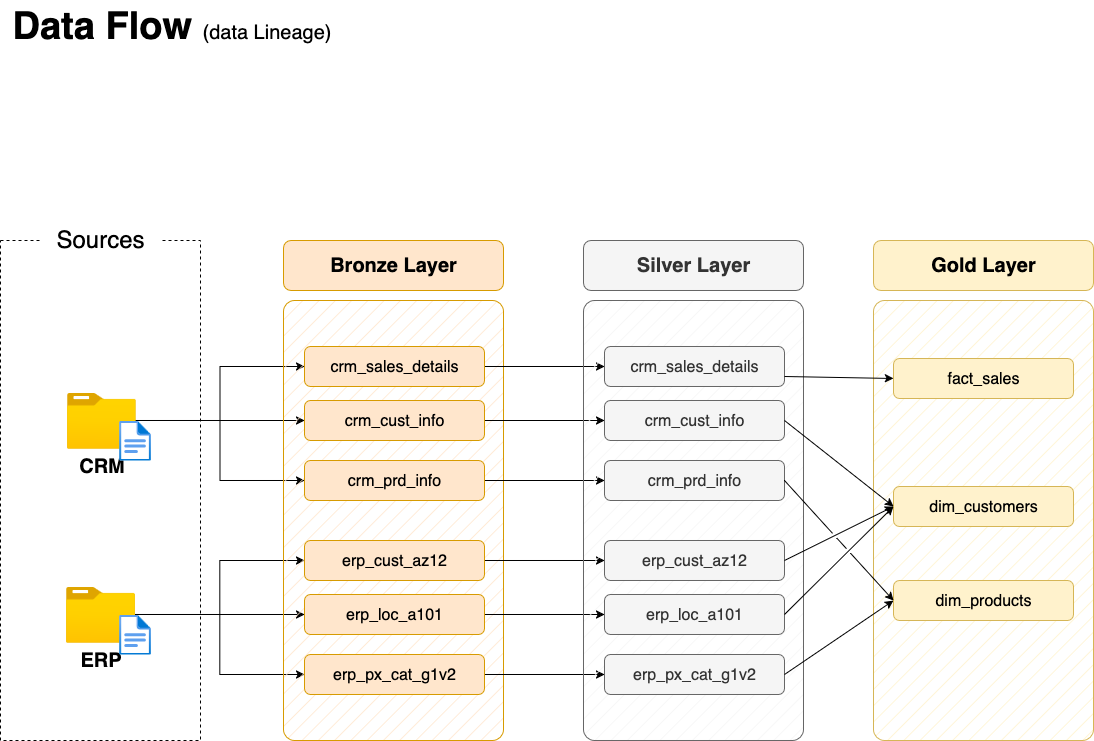

The diagram above was exported from draw.io. Its source (the exported page's mxGraphModel, read from the mxfile embedded in the PNG):
<mxGraphModel dx="1831" dy="1135" grid="1" gridSize="10" guides="1" tooltips="1" connect="1" arrows="1" fold="1" page="1" pageScale="1" pageWidth="1920" pageHeight="1200" math="0" shadow="0">
  <root>
    <mxCell id="0" />
    <mxCell id="1" parent="0" />
    <mxCell id="2" value="&lt;font style=&quot;&quot;&gt;&lt;b&gt;Data Flow &lt;/b&gt;&lt;font style=&quot;font-size: 20px;&quot;&gt;(data Lineage)&lt;/font&gt;&lt;br style=&quot;font-size: 38px;&quot;&gt;&lt;/font&gt;" style="text;html=1;strokeColor=none;fillColor=none;align=left;verticalAlign=middle;whiteSpace=wrap;rounded=0;fontSize=38;fontFamily=Helvetica;" vertex="1" parent="1">
      <mxGeometry x="400" y="40" width="396" height="54" as="geometry" />
    </mxCell>
    <mxCell id="3" value="" style="rounded=0;whiteSpace=wrap;html=1;fillColor=none;dashed=1;" vertex="1" parent="1">
      <mxGeometry x="390" y="280" width="200" height="500" as="geometry" />
    </mxCell>
    <mxCell id="4" value="&lt;font style=&quot;font-size: 24px;&quot;&gt;Sources&lt;/font&gt;" style="rounded=1;whiteSpace=wrap;html=1;strokeColor=none;" vertex="1" parent="1">
      <mxGeometry x="430" y="260" width="120" height="40" as="geometry" />
    </mxCell>
    <mxCell id="5" style="edgeStyle=orthogonalEdgeStyle;rounded=0;orthogonalLoop=1;jettySize=auto;html=1;entryX=0;entryY=0.5;entryDx=0;entryDy=0;" edge="1" source="8" target="18" parent="1">
      <mxGeometry relative="1" as="geometry" />
    </mxCell>
    <mxCell id="6" style="edgeStyle=orthogonalEdgeStyle;rounded=0;orthogonalLoop=1;jettySize=auto;html=1;entryX=0;entryY=0.5;entryDx=0;entryDy=0;" edge="1" source="8" target="16" parent="1">
      <mxGeometry relative="1" as="geometry" />
    </mxCell>
    <mxCell id="7" style="edgeStyle=orthogonalEdgeStyle;rounded=0;orthogonalLoop=1;jettySize=auto;html=1;entryX=0;entryY=0.5;entryDx=0;entryDy=0;" edge="1" source="8" target="20" parent="1">
      <mxGeometry relative="1" as="geometry" />
    </mxCell>
    <mxCell id="8" value="&lt;font style=&quot;font-size: 20px;&quot;&gt;&lt;b&gt;CRM&lt;/b&gt;&lt;/font&gt;" style="image;aspect=fixed;html=1;points=[];align=center;fontSize=12;image=img/lib/azure2/general/Folder_Blank.svg;" vertex="1" parent="1">
      <mxGeometry x="456" y="432" width="69" height="56.00000000000001" as="geometry" />
    </mxCell>
    <mxCell id="9" style="edgeStyle=orthogonalEdgeStyle;rounded=0;orthogonalLoop=1;jettySize=auto;html=1;entryX=0;entryY=0.5;entryDx=0;entryDy=0;" edge="1" source="12" target="26" parent="1">
      <mxGeometry relative="1" as="geometry" />
    </mxCell>
    <mxCell id="10" style="edgeStyle=orthogonalEdgeStyle;rounded=0;orthogonalLoop=1;jettySize=auto;html=1;entryX=0;entryY=0.5;entryDx=0;entryDy=0;" edge="1" source="12" target="22" parent="1">
      <mxGeometry relative="1" as="geometry" />
    </mxCell>
    <mxCell id="11" style="edgeStyle=orthogonalEdgeStyle;rounded=0;orthogonalLoop=1;jettySize=auto;html=1;" edge="1" source="12" target="24" parent="1">
      <mxGeometry relative="1" as="geometry" />
    </mxCell>
    <mxCell id="12" value="&lt;font style=&quot;font-size: 20px;&quot;&gt;&lt;b&gt;ERP&lt;/b&gt;&lt;/font&gt;" style="image;aspect=fixed;html=1;points=[];align=center;fontSize=12;image=img/lib/azure2/general/Folder_Blank.svg;" vertex="1" parent="1">
      <mxGeometry x="455.5" y="626" width="69" height="56.00000000000001" as="geometry" />
    </mxCell>
    <mxCell id="13" value="" style="rounded=1;whiteSpace=wrap;html=1;fillColor=#ffe6cc;strokeColor=#d79b00;fillStyle=hatch;arcSize=5;" vertex="1" parent="1">
      <mxGeometry x="673" y="340" width="220" height="440" as="geometry" />
    </mxCell>
    <mxCell id="14" value="Bronze Layer" style="rounded=1;whiteSpace=wrap;html=1;fillColor=#ffe6cc;strokeColor=#d79b00;fontSize=20;fontStyle=1" vertex="1" parent="1">
      <mxGeometry x="673" y="280" width="220" height="50" as="geometry" />
    </mxCell>
    <mxCell id="15" style="edgeStyle=orthogonalEdgeStyle;rounded=0;orthogonalLoop=1;jettySize=auto;html=1;entryX=0;entryY=0.5;entryDx=0;entryDy=0;" edge="1" source="16" target="29" parent="1">
      <mxGeometry relative="1" as="geometry" />
    </mxCell>
    <mxCell id="16" value="crm_sales_details" style="rounded=1;whiteSpace=wrap;html=1;fillColor=#ffe6cc;strokeColor=#d79b00;fontSize=16;fontStyle=0" vertex="1" parent="1">
      <mxGeometry x="694" y="386" width="180" height="40" as="geometry" />
    </mxCell>
    <mxCell id="17" style="edgeStyle=orthogonalEdgeStyle;rounded=0;orthogonalLoop=1;jettySize=auto;html=1;" edge="1" source="18" target="30" parent="1">
      <mxGeometry relative="1" as="geometry" />
    </mxCell>
    <mxCell id="18" value="crm_cust_info" style="rounded=1;whiteSpace=wrap;html=1;fillColor=#ffe6cc;strokeColor=#d79b00;fontSize=16;fontStyle=0" vertex="1" parent="1">
      <mxGeometry x="694" y="440" width="180" height="40" as="geometry" />
    </mxCell>
    <mxCell id="19" style="edgeStyle=orthogonalEdgeStyle;rounded=0;orthogonalLoop=1;jettySize=auto;html=1;entryX=0;entryY=0.5;entryDx=0;entryDy=0;" edge="1" source="20" target="31" parent="1">
      <mxGeometry relative="1" as="geometry" />
    </mxCell>
    <mxCell id="20" value="crm_prd_info" style="rounded=1;whiteSpace=wrap;html=1;fillColor=#ffe6cc;strokeColor=#d79b00;fontSize=16;fontStyle=0" vertex="1" parent="1">
      <mxGeometry x="694" y="500" width="180" height="40" as="geometry" />
    </mxCell>
    <mxCell id="21" style="edgeStyle=orthogonalEdgeStyle;rounded=0;orthogonalLoop=1;jettySize=auto;html=1;entryX=0;entryY=0.5;entryDx=0;entryDy=0;" edge="1" source="22" target="32" parent="1">
      <mxGeometry relative="1" as="geometry" />
    </mxCell>
    <mxCell id="22" value="erp_cust_az12" style="rounded=1;whiteSpace=wrap;html=1;fillColor=#ffe6cc;strokeColor=#d79b00;fontSize=16;fontStyle=0" vertex="1" parent="1">
      <mxGeometry x="694" y="580" width="180" height="40" as="geometry" />
    </mxCell>
    <mxCell id="23" style="edgeStyle=orthogonalEdgeStyle;rounded=0;orthogonalLoop=1;jettySize=auto;html=1;entryX=0;entryY=0.5;entryDx=0;entryDy=0;" edge="1" source="24" target="33" parent="1">
      <mxGeometry relative="1" as="geometry" />
    </mxCell>
    <mxCell id="24" value="erp_loc_a101" style="rounded=1;whiteSpace=wrap;html=1;fillColor=#ffe6cc;strokeColor=#d79b00;fontSize=16;fontStyle=0" vertex="1" parent="1">
      <mxGeometry x="694" y="634" width="180" height="40" as="geometry" />
    </mxCell>
    <mxCell id="25" style="edgeStyle=orthogonalEdgeStyle;rounded=0;orthogonalLoop=1;jettySize=auto;html=1;entryX=0;entryY=0.5;entryDx=0;entryDy=0;" edge="1" source="26" target="34" parent="1">
      <mxGeometry relative="1" as="geometry" />
    </mxCell>
    <mxCell id="26" value="erp_px_cat_g1v2" style="rounded=1;whiteSpace=wrap;html=1;fillColor=#ffe6cc;strokeColor=#d79b00;fontSize=16;fontStyle=0" vertex="1" parent="1">
      <mxGeometry x="694" y="694" width="180" height="40" as="geometry" />
    </mxCell>
    <mxCell id="27" value="" style="rounded=1;whiteSpace=wrap;html=1;fillColor=#f5f5f5;strokeColor=#666666;fillStyle=hatch;arcSize=5;fontColor=#333333;" vertex="1" parent="1">
      <mxGeometry x="973" y="340" width="220" height="440" as="geometry" />
    </mxCell>
    <mxCell id="28" value="Silver Layer" style="rounded=1;whiteSpace=wrap;html=1;fillColor=#f5f5f5;strokeColor=#666666;fontSize=20;fontStyle=1;fontColor=#333333;" vertex="1" parent="1">
      <mxGeometry x="973" y="280" width="220" height="50" as="geometry" />
    </mxCell>
    <mxCell id="29" value="crm_sales_details" style="rounded=1;whiteSpace=wrap;html=1;fillColor=#f5f5f5;strokeColor=#666666;fontSize=16;fontStyle=0;fontColor=#333333;" vertex="1" parent="1">
      <mxGeometry x="994" y="386" width="180" height="40" as="geometry" />
    </mxCell>
    <mxCell id="30" value="crm_cust_info" style="rounded=1;whiteSpace=wrap;html=1;fillColor=#f5f5f5;strokeColor=#666666;fontSize=16;fontStyle=0;fontColor=#333333;" vertex="1" parent="1">
      <mxGeometry x="994" y="440" width="180" height="40" as="geometry" />
    </mxCell>
    <mxCell id="31" value="crm_prd_info" style="rounded=1;whiteSpace=wrap;html=1;fillColor=#f5f5f5;strokeColor=#666666;fontSize=16;fontStyle=0;fontColor=#333333;" vertex="1" parent="1">
      <mxGeometry x="994" y="500" width="180" height="40" as="geometry" />
    </mxCell>
    <mxCell id="32" value="erp_cust_az12" style="rounded=1;whiteSpace=wrap;html=1;fillColor=#f5f5f5;strokeColor=#666666;fontSize=16;fontStyle=0;fontColor=#333333;" vertex="1" parent="1">
      <mxGeometry x="994" y="580" width="180" height="40" as="geometry" />
    </mxCell>
    <mxCell id="33" value="erp_loc_a101" style="rounded=1;whiteSpace=wrap;html=1;fillColor=#f5f5f5;strokeColor=#666666;fontSize=16;fontStyle=0;fontColor=#333333;" vertex="1" parent="1">
      <mxGeometry x="994" y="634" width="180" height="40" as="geometry" />
    </mxCell>
    <mxCell id="34" value="erp_px_cat_g1v2" style="rounded=1;whiteSpace=wrap;html=1;fillColor=#f5f5f5;strokeColor=#666666;fontSize=16;fontStyle=0;fontColor=#333333;" vertex="1" parent="1">
      <mxGeometry x="994" y="694" width="180" height="40" as="geometry" />
    </mxCell>
    <mxCell id="35" value="" style="rounded=1;whiteSpace=wrap;html=1;fillColor=#fff2cc;strokeColor=#d6b656;fillStyle=hatch;arcSize=5;" vertex="1" parent="1">
      <mxGeometry x="1263" y="340" width="220" height="440" as="geometry" />
    </mxCell>
    <mxCell id="36" value="Gold Layer" style="rounded=1;whiteSpace=wrap;html=1;fillColor=#fff2cc;strokeColor=#d6b656;fontSize=20;fontStyle=1;" vertex="1" parent="1">
      <mxGeometry x="1263" y="280" width="220" height="50" as="geometry" />
    </mxCell>
    <mxCell id="37" value="fact_sales" style="rounded=1;whiteSpace=wrap;html=1;fillColor=#fff2cc;strokeColor=#d6b656;fontSize=16;fontStyle=0;" vertex="1" parent="1">
      <mxGeometry x="1283" y="398" width="180" height="40" as="geometry" />
    </mxCell>
    <mxCell id="38" value="dim_customers" style="rounded=1;whiteSpace=wrap;html=1;fillColor=#fff2cc;strokeColor=#d6b656;fontSize=16;fontStyle=0;" vertex="1" parent="1">
      <mxGeometry x="1283" y="526" width="180" height="40" as="geometry" />
    </mxCell>
    <mxCell id="39" value="dim_products" style="rounded=1;whiteSpace=wrap;html=1;fillColor=#fff2cc;strokeColor=#d6b656;fontSize=16;fontStyle=0;" vertex="1" parent="1">
      <mxGeometry x="1283" y="620" width="180" height="40" as="geometry" />
    </mxCell>
    <mxCell id="40" value="" style="endArrow=classic;html=1;rounded=0;exitX=1;exitY=0.75;exitDx=0;exitDy=0;entryX=0;entryY=0.5;entryDx=0;entryDy=0;" edge="1" source="29" target="37" parent="1">
      <mxGeometry width="50" height="50" relative="1" as="geometry">
        <mxPoint x="1203" y="510" as="sourcePoint" />
        <mxPoint x="1253" y="460" as="targetPoint" />
      </mxGeometry>
    </mxCell>
    <mxCell id="41" value="" style="endArrow=classic;html=1;rounded=0;exitX=1;exitY=0.5;exitDx=0;exitDy=0;entryX=0;entryY=0.5;entryDx=0;entryDy=0;jumpStyle=gap;" edge="1" source="30" target="38" parent="1">
      <mxGeometry width="50" height="50" relative="1" as="geometry">
        <mxPoint x="1184" y="426" as="sourcePoint" />
        <mxPoint x="1303" y="430" as="targetPoint" />
      </mxGeometry>
    </mxCell>
    <mxCell id="42" value="" style="endArrow=classic;html=1;rounded=0;exitX=1;exitY=0.5;exitDx=0;exitDy=0;entryX=0;entryY=0.5;entryDx=0;entryDy=0;jumpStyle=gap;" edge="1" source="32" target="38" parent="1">
      <mxGeometry width="50" height="50" relative="1" as="geometry">
        <mxPoint x="1184" y="470" as="sourcePoint" />
        <mxPoint x="1293" y="556" as="targetPoint" />
      </mxGeometry>
    </mxCell>
    <mxCell id="43" value="" style="endArrow=classic;html=1;rounded=0;exitX=1;exitY=0.5;exitDx=0;exitDy=0;entryX=0;entryY=0.5;entryDx=0;entryDy=0;jumpStyle=gap;" edge="1" source="33" target="38" parent="1">
      <mxGeometry width="50" height="50" relative="1" as="geometry">
        <mxPoint x="1184" y="610" as="sourcePoint" />
        <mxPoint x="1293" y="556" as="targetPoint" />
      </mxGeometry>
    </mxCell>
    <mxCell id="44" value="" style="endArrow=classic;html=1;rounded=0;exitX=1;exitY=0.5;exitDx=0;exitDy=0;entryX=0;entryY=0.5;entryDx=0;entryDy=0;jumpStyle=gap;" edge="1" source="31" target="39" parent="1">
      <mxGeometry width="50" height="50" relative="1" as="geometry">
        <mxPoint x="1184" y="470" as="sourcePoint" />
        <mxPoint x="1293" y="556" as="targetPoint" />
      </mxGeometry>
    </mxCell>
    <mxCell id="45" value="" style="endArrow=classic;html=1;rounded=0;exitX=1;exitY=0.5;exitDx=0;exitDy=0;entryX=0;entryY=0.5;entryDx=0;entryDy=0;jumpStyle=gap;" edge="1" source="34" target="39" parent="1">
      <mxGeometry width="50" height="50" relative="1" as="geometry">
        <mxPoint x="1184" y="530" as="sourcePoint" />
        <mxPoint x="1293" y="650" as="targetPoint" />
      </mxGeometry>
    </mxCell>
    <mxCell id="46" value="" style="image;aspect=fixed;html=1;points=[];align=center;fontSize=12;image=img/lib/azure2/general/File.svg;" vertex="1" parent="1">
      <mxGeometry x="508.12" y="460" width="32.46" height="40" as="geometry" />
    </mxCell>
    <mxCell id="47" value="" style="image;aspect=fixed;html=1;points=[];align=center;fontSize=12;image=img/lib/azure2/general/File.svg;" vertex="1" parent="1">
      <mxGeometry x="508.12" y="654" width="32.46" height="40" as="geometry" />
    </mxCell>
  </root>
</mxGraphModel>